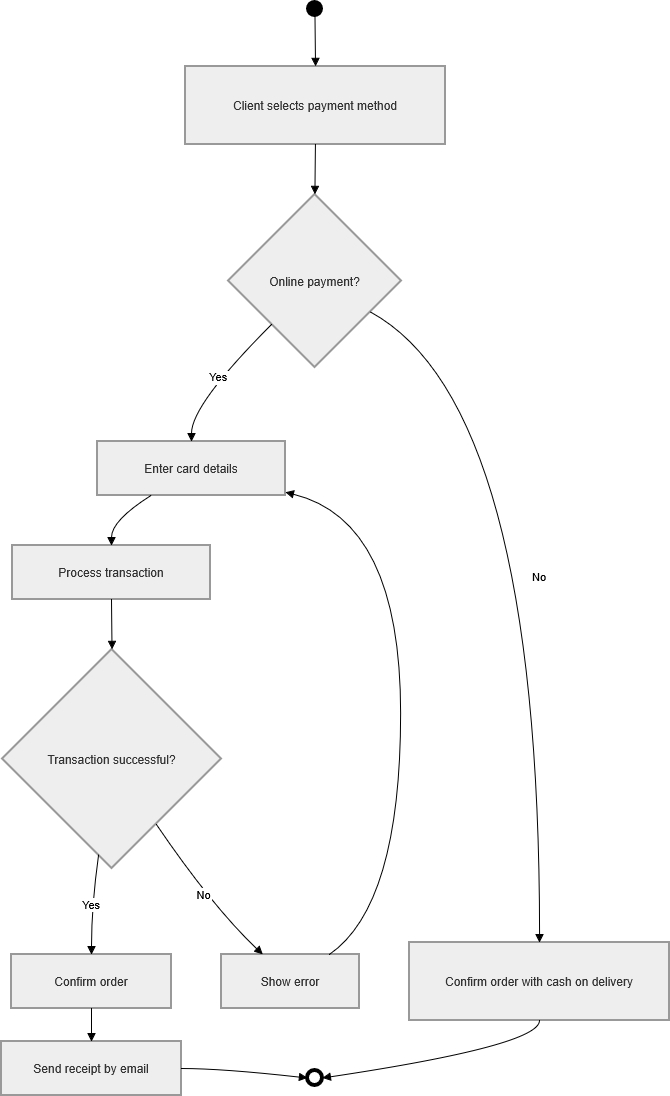

The diagram above was exported from draw.io. Its source (the exported page's mxGraphModel, read from the mxfile embedded in the PNG):
<mxGraphModel dx="2020" dy="1073" grid="1" gridSize="10" guides="1" tooltips="1" connect="1" arrows="1" fold="1" page="1" pageScale="1" pageWidth="827" pageHeight="1169" math="0" shadow="0">
  <root>
    <mxCell id="0" />
    <mxCell id="1" parent="0" />
    <mxCell id="TnVz_MsdwehzfxF4lf07-1" parent="1" style="ellipse;aspect=fixed;strokeWidth=2;whiteSpace=wrap;fillColor=#000;strokeColor=#000;fontColor=light-dark(#333333,#cccccc);" value="" vertex="1">
      <mxGeometry height="15" width="15" x="325" y="20" as="geometry" />
    </mxCell>
    <mxCell id="TnVz_MsdwehzfxF4lf07-2" parent="1" style="whiteSpace=wrap;strokeWidth=2;fillColor=light-dark(#eeeeee,#1f2020);strokeColor=light-dark(#999999,#cccccc);fontColor=light-dark(#333333,#cccccc);" value="Client selects payment method" vertex="1">
      <mxGeometry height="78" width="260" x="203" y="85" as="geometry" />
    </mxCell>
    <mxCell id="TnVz_MsdwehzfxF4lf07-3" parent="1" style="rhombus;strokeWidth=2;whiteSpace=wrap;fillColor=light-dark(#eeeeee,#1f2020);strokeColor=light-dark(#999999,#cccccc);fontColor=light-dark(#333333,#cccccc);" value="Online payment?" vertex="1">
      <mxGeometry height="173" width="173" x="246" y="213" as="geometry" />
    </mxCell>
    <mxCell id="TnVz_MsdwehzfxF4lf07-4" parent="1" style="whiteSpace=wrap;strokeWidth=2;fillColor=light-dark(#eeeeee,#1f2020);strokeColor=light-dark(#999999,#cccccc);fontColor=light-dark(#333333,#cccccc);" value="Enter card details" vertex="1">
      <mxGeometry height="54" width="188" x="115" y="460" as="geometry" />
    </mxCell>
    <mxCell id="TnVz_MsdwehzfxF4lf07-5" parent="1" style="whiteSpace=wrap;strokeWidth=2;fillColor=light-dark(#eeeeee,#1f2020);strokeColor=light-dark(#999999,#cccccc);fontColor=light-dark(#333333,#cccccc);" value="Process transaction" vertex="1">
      <mxGeometry height="54" width="198" x="30" y="564" as="geometry" />
    </mxCell>
    <mxCell id="TnVz_MsdwehzfxF4lf07-6" parent="1" style="rhombus;strokeWidth=2;whiteSpace=wrap;fillColor=light-dark(#eeeeee,#1f2020);strokeColor=light-dark(#999999,#cccccc);fontColor=light-dark(#333333,#cccccc);" value="Transaction successful?" vertex="1">
      <mxGeometry height="219" width="219" x="20" y="668" as="geometry" />
    </mxCell>
    <mxCell id="TnVz_MsdwehzfxF4lf07-7" parent="1" style="whiteSpace=wrap;strokeWidth=2;fillColor=light-dark(#eeeeee,#1f2020);strokeColor=light-dark(#999999,#cccccc);fontColor=light-dark(#333333,#cccccc);" value="Confirm order" vertex="1">
      <mxGeometry height="54" width="160" x="29" y="973" as="geometry" />
    </mxCell>
    <mxCell id="TnVz_MsdwehzfxF4lf07-8" parent="1" style="whiteSpace=wrap;strokeWidth=2;fillColor=light-dark(#eeeeee,#1f2020);strokeColor=light-dark(#999999,#cccccc);fontColor=light-dark(#333333,#cccccc);" value="Show error" vertex="1">
      <mxGeometry height="54" width="138" x="239" y="973" as="geometry" />
    </mxCell>
    <mxCell id="TnVz_MsdwehzfxF4lf07-9" parent="1" style="whiteSpace=wrap;strokeWidth=2;fillColor=light-dark(#eeeeee,#1f2020);strokeColor=light-dark(#999999,#cccccc);fontColor=light-dark(#333333,#cccccc);" value="Confirm order with cash on delivery" vertex="1">
      <mxGeometry height="78" width="260" x="427" y="961" as="geometry" />
    </mxCell>
    <mxCell id="TnVz_MsdwehzfxF4lf07-10" parent="1" style="ellipse;aspect=fixed;strokeWidth=4;whiteSpace=wrap;fillColor=#fff;strokeColor=#000;fontColor=light-dark(#333333,#cccccc);" value="" vertex="1">
      <mxGeometry height="15" width="15" x="325" y="1089" as="geometry" />
    </mxCell>
    <mxCell id="TnVz_MsdwehzfxF4lf07-22" parent="1" style="whiteSpace=wrap;strokeWidth=2;fillColor=light-dark(#eeeeee,#1f2020);strokeColor=light-dark(#999999,#cccccc);fontColor=light-dark(#333333,#cccccc);" value="Send receipt by email" vertex="1">
      <mxGeometry height="54" width="180" x="19" y="1060" as="geometry" />
    </mxCell>
    <mxCell id="TnVz_MsdwehzfxF4lf07-11" edge="1" parent="1" source="TnVz_MsdwehzfxF4lf07-1" style="curved=1;startArrow=none;endArrow=block;exitX=0.53;exitY=1;entryX=0.5;entryY=0;rounded=0;" target="TnVz_MsdwehzfxF4lf07-2" value="">
      <mxGeometry relative="1" as="geometry">
        <Array as="points" />
      </mxGeometry>
    </mxCell>
    <mxCell id="TnVz_MsdwehzfxF4lf07-12" edge="1" parent="1" source="TnVz_MsdwehzfxF4lf07-2" style="curved=1;startArrow=none;endArrow=block;exitX=0.5;exitY=1;entryX=0.5;entryY=0;rounded=0;" target="TnVz_MsdwehzfxF4lf07-3" value="">
      <mxGeometry relative="1" as="geometry">
        <Array as="points" />
      </mxGeometry>
    </mxCell>
    <mxCell id="TnVz_MsdwehzfxF4lf07-13" edge="1" parent="1" source="TnVz_MsdwehzfxF4lf07-3" style="curved=1;startArrow=none;endArrow=block;exitX=0;exitY=1;entryX=0.5;entryY=0.01;rounded=0;" target="TnVz_MsdwehzfxF4lf07-4" value="Yes">
      <mxGeometry relative="1" as="geometry">
        <Array as="points">
          <mxPoint x="209" y="423" />
        </Array>
      </mxGeometry>
    </mxCell>
    <mxCell id="TnVz_MsdwehzfxF4lf07-14" edge="1" parent="1" source="TnVz_MsdwehzfxF4lf07-4" style="curved=1;startArrow=none;endArrow=block;exitX=0.28;exitY=1.01;entryX=0.5;entryY=0.01;rounded=0;" target="TnVz_MsdwehzfxF4lf07-5" value="">
      <mxGeometry relative="1" as="geometry">
        <Array as="points">
          <mxPoint x="129" y="539" />
        </Array>
      </mxGeometry>
    </mxCell>
    <mxCell id="TnVz_MsdwehzfxF4lf07-15" edge="1" parent="1" source="TnVz_MsdwehzfxF4lf07-5" style="curved=1;startArrow=none;endArrow=block;exitX=0.5;exitY=1.01;entryX=0.5;entryY=0;rounded=0;" target="TnVz_MsdwehzfxF4lf07-6" value="">
      <mxGeometry relative="1" as="geometry">
        <Array as="points" />
      </mxGeometry>
    </mxCell>
    <mxCell id="TnVz_MsdwehzfxF4lf07-16" edge="1" parent="1" source="TnVz_MsdwehzfxF4lf07-6" style="curved=1;startArrow=none;endArrow=block;exitX=0.43;exitY=1;entryX=0.5;entryY=0;rounded=0;" target="TnVz_MsdwehzfxF4lf07-7" value="Yes">
      <mxGeometry relative="1" as="geometry">
        <Array as="points">
          <mxPoint x="109" y="924" />
        </Array>
      </mxGeometry>
    </mxCell>
    <mxCell id="TnVz_MsdwehzfxF4lf07-17" edge="1" parent="1" source="TnVz_MsdwehzfxF4lf07-6" style="curved=1;startArrow=none;endArrow=block;exitX=0.84;exitY=1;entryX=0.3;entryY=0;rounded=0;" target="TnVz_MsdwehzfxF4lf07-8" value="No">
      <mxGeometry relative="1" as="geometry">
        <Array as="points">
          <mxPoint x="229" y="924" />
        </Array>
      </mxGeometry>
    </mxCell>
    <mxCell id="TnVz_MsdwehzfxF4lf07-18" edge="1" parent="1" source="TnVz_MsdwehzfxF4lf07-8" style="curved=1;startArrow=none;endArrow=block;exitX=0.78;exitY=0;entryX=1;entryY=0.94;rounded=0;" target="TnVz_MsdwehzfxF4lf07-4" value="">
      <mxGeometry relative="1" as="geometry">
        <Array as="points">
          <mxPoint x="418" y="924" />
          <mxPoint x="418" y="539" />
        </Array>
      </mxGeometry>
    </mxCell>
    <mxCell id="TnVz_MsdwehzfxF4lf07-19" edge="1" parent="1" source="TnVz_MsdwehzfxF4lf07-3" style="curved=1;startArrow=none;endArrow=block;exitX=1;exitY=0.78;entryX=0.5;entryY=0;rounded=0;" target="TnVz_MsdwehzfxF4lf07-9" value="No">
      <mxGeometry relative="1" as="geometry">
        <Array as="points">
          <mxPoint x="557" y="423" />
        </Array>
      </mxGeometry>
    </mxCell>
    <mxCell id="TnVz_MsdwehzfxF4lf07-20" edge="1" parent="1" source="TnVz_MsdwehzfxF4lf07-7" style="curved=1;startArrow=none;endArrow=block;exitX=0.5;exitY=1;entryX=0.5;entryY=0;rounded=0;" target="TnVz_MsdwehzfxF4lf07-22" value="">
      <mxGeometry relative="1" as="geometry">
        <Array as="points">
          <mxPoint x="109" y="1040" />
        </Array>
      </mxGeometry>
    </mxCell>
    <mxCell id="TnVz_MsdwehzfxF4lf07-21" edge="1" parent="1" source="TnVz_MsdwehzfxF4lf07-9" style="curved=1;startArrow=none;endArrow=block;exitX=0.5;exitY=1;entryX=1.03;entryY=0.44;rounded=0;" target="TnVz_MsdwehzfxF4lf07-10" value="">
      <mxGeometry relative="1" as="geometry">
        <Array as="points">
          <mxPoint x="557" y="1064" />
        </Array>
      </mxGeometry>
    </mxCell>
    <mxCell id="TnVz_MsdwehzfxF4lf07-23" edge="1" parent="1" source="TnVz_MsdwehzfxF4lf07-22" style="curved=1;startArrow=none;endArrow=block;exitX=1;exitY=0.5;entryX=0;entryY=0.5;rounded=0;" target="TnVz_MsdwehzfxF4lf07-10" value="">
      <mxGeometry relative="1" as="geometry">
        <Array as="points">
          <mxPoint x="240" y="1087" />
        </Array>
      </mxGeometry>
    </mxCell>
  </root>
</mxGraphModel>